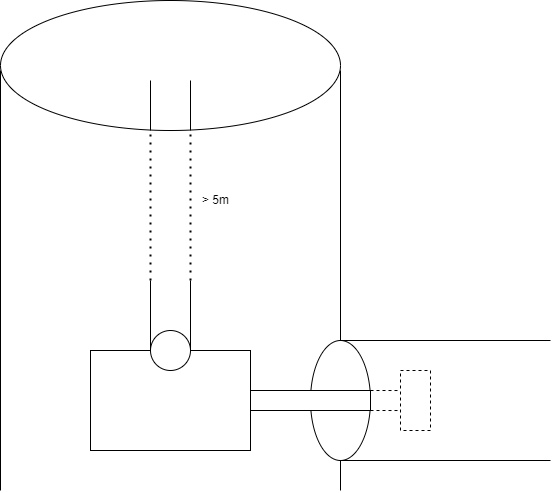

The diagram above was exported from draw.io. Its source (the exported page's mxGraphModel, read from the mxfile embedded in the PNG):
<mxGraphModel dx="2370" dy="1175" grid="1" gridSize="10" guides="1" tooltips="1" connect="1" arrows="1" fold="1" page="1" pageScale="1" pageWidth="1100" pageHeight="850" background="none" math="0" shadow="0">
  <root>
    <mxCell id="0" />
    <mxCell id="1" parent="0" />
    <mxCell id="Usd_88fa6AyJHx2oY_IU-11" value="" style="rounded=0;whiteSpace=wrap;html=1;" vertex="1" parent="1">
      <mxGeometry x="190" y="590" width="160" height="100" as="geometry" />
    </mxCell>
    <mxCell id="Usd_88fa6AyJHx2oY_IU-14" value="" style="rounded=0;whiteSpace=wrap;html=1;dashed=1;" vertex="1" parent="1">
      <mxGeometry x="500" y="610" width="30" height="60" as="geometry" />
    </mxCell>
    <mxCell id="Usd_88fa6AyJHx2oY_IU-16" value="" style="ellipse;whiteSpace=wrap;html=1;aspect=fixed;" vertex="1" parent="1">
      <mxGeometry x="250" y="570" width="40" height="40" as="geometry" />
    </mxCell>
    <mxCell id="Usd_88fa6AyJHx2oY_IU-17" value="" style="endArrow=none;html=1;rounded=0;" edge="1" parent="1">
      <mxGeometry width="50" height="50" relative="1" as="geometry">
        <mxPoint x="290" y="590" as="sourcePoint" />
        <mxPoint x="290" y="520" as="targetPoint" />
      </mxGeometry>
    </mxCell>
    <mxCell id="Usd_88fa6AyJHx2oY_IU-18" value="" style="endArrow=none;html=1;rounded=0;" edge="1" parent="1">
      <mxGeometry width="50" height="50" relative="1" as="geometry">
        <mxPoint x="250" y="590" as="sourcePoint" />
        <mxPoint x="250" y="520" as="targetPoint" />
      </mxGeometry>
    </mxCell>
    <mxCell id="Usd_88fa6AyJHx2oY_IU-20" value="" style="endArrow=none;dashed=1;html=1;dashPattern=1 3;strokeWidth=2;rounded=0;" edge="1" parent="1">
      <mxGeometry width="50" height="50" relative="1" as="geometry">
        <mxPoint x="250" y="520" as="sourcePoint" />
        <mxPoint x="250" y="370" as="targetPoint" />
      </mxGeometry>
    </mxCell>
    <mxCell id="Usd_88fa6AyJHx2oY_IU-21" value="" style="endArrow=none;dashed=1;html=1;dashPattern=1 3;strokeWidth=2;rounded=0;" edge="1" parent="1">
      <mxGeometry width="50" height="50" relative="1" as="geometry">
        <mxPoint x="290" y="520" as="sourcePoint" />
        <mxPoint x="290" y="370" as="targetPoint" />
      </mxGeometry>
    </mxCell>
    <mxCell id="Usd_88fa6AyJHx2oY_IU-22" value="&amp;gt; 5m" style="text;html=1;align=center;verticalAlign=middle;resizable=0;points=[];autosize=1;strokeColor=none;fillColor=none;" vertex="1" parent="1">
      <mxGeometry x="295" y="430" width="40" height="20" as="geometry" />
    </mxCell>
    <mxCell id="Usd_88fa6AyJHx2oY_IU-23" value="" style="endArrow=none;html=1;rounded=0;" edge="1" parent="1">
      <mxGeometry width="50" height="50" relative="1" as="geometry">
        <mxPoint x="250" y="370" as="sourcePoint" />
        <mxPoint x="250" y="320" as="targetPoint" />
      </mxGeometry>
    </mxCell>
    <mxCell id="Usd_88fa6AyJHx2oY_IU-24" value="" style="endArrow=none;html=1;rounded=0;" edge="1" parent="1">
      <mxGeometry width="50" height="50" relative="1" as="geometry">
        <mxPoint x="290" y="370" as="sourcePoint" />
        <mxPoint x="290" y="320" as="targetPoint" />
      </mxGeometry>
    </mxCell>
    <mxCell id="Usd_88fa6AyJHx2oY_IU-25" value="" style="ellipse;whiteSpace=wrap;html=1;strokeColor=#000000;fillColor=none;" vertex="1" parent="1">
      <mxGeometry x="100" y="240" width="340" height="130" as="geometry" />
    </mxCell>
    <mxCell id="Usd_88fa6AyJHx2oY_IU-26" value="" style="endArrow=none;html=1;rounded=0;" edge="1" parent="1">
      <mxGeometry width="50" height="50" relative="1" as="geometry">
        <mxPoint x="100" y="730" as="sourcePoint" />
        <mxPoint x="100" y="310" as="targetPoint" />
      </mxGeometry>
    </mxCell>
    <mxCell id="Usd_88fa6AyJHx2oY_IU-27" value="" style="endArrow=none;html=1;rounded=0;" edge="1" parent="1">
      <mxGeometry width="50" height="50" relative="1" as="geometry">
        <mxPoint x="440" y="580" as="sourcePoint" />
        <mxPoint x="440" y="310" as="targetPoint" />
      </mxGeometry>
    </mxCell>
    <mxCell id="Usd_88fa6AyJHx2oY_IU-28" value="" style="ellipse;whiteSpace=wrap;html=1;strokeColor=#000000;fillColor=none;rotation=90;" vertex="1" parent="1">
      <mxGeometry x="380" y="610" width="120" height="60" as="geometry" />
    </mxCell>
    <mxCell id="Usd_88fa6AyJHx2oY_IU-29" value="" style="endArrow=none;html=1;rounded=0;" edge="1" parent="1">
      <mxGeometry width="50" height="50" relative="1" as="geometry">
        <mxPoint x="440" y="580" as="sourcePoint" />
        <mxPoint x="650" y="580" as="targetPoint" />
      </mxGeometry>
    </mxCell>
    <mxCell id="Usd_88fa6AyJHx2oY_IU-30" value="" style="endArrow=none;html=1;rounded=0;" edge="1" parent="1">
      <mxGeometry width="50" height="50" relative="1" as="geometry">
        <mxPoint x="440" y="700" as="sourcePoint" />
        <mxPoint x="650" y="700" as="targetPoint" />
      </mxGeometry>
    </mxCell>
    <mxCell id="Usd_88fa6AyJHx2oY_IU-32" value="" style="rounded=0;whiteSpace=wrap;html=1;strokeColor=#000000;fillColor=default;" vertex="1" parent="1">
      <mxGeometry x="350" y="630" width="120" height="20" as="geometry" />
    </mxCell>
    <mxCell id="Usd_88fa6AyJHx2oY_IU-33" value="" style="endArrow=none;html=1;rounded=0;" edge="1" parent="1">
      <mxGeometry width="50" height="50" relative="1" as="geometry">
        <mxPoint x="440" y="730" as="sourcePoint" />
        <mxPoint x="440" y="700" as="targetPoint" />
      </mxGeometry>
    </mxCell>
    <mxCell id="Usd_88fa6AyJHx2oY_IU-38" value="" style="endArrow=none;dashed=1;html=1;rounded=0;entryX=0;entryY=0.667;entryDx=0;entryDy=0;entryPerimeter=0;" edge="1" parent="1" target="Usd_88fa6AyJHx2oY_IU-14">
      <mxGeometry width="50" height="50" relative="1" as="geometry">
        <mxPoint x="470" y="650" as="sourcePoint" />
        <mxPoint x="520" y="600" as="targetPoint" />
      </mxGeometry>
    </mxCell>
    <mxCell id="Usd_88fa6AyJHx2oY_IU-39" value="" style="endArrow=none;dashed=1;html=1;rounded=0;entryX=0;entryY=0.667;entryDx=0;entryDy=0;entryPerimeter=0;" edge="1" parent="1">
      <mxGeometry width="50" height="50" relative="1" as="geometry">
        <mxPoint x="470" y="630" as="sourcePoint" />
        <mxPoint x="500" y="630.0200000000001" as="targetPoint" />
      </mxGeometry>
    </mxCell>
  </root>
</mxGraphModel>